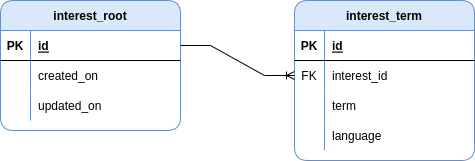

The diagram above was exported from draw.io. Its source (the exported page's mxGraphModel, read from the mxfile embedded in the PNG):
<mxGraphModel dx="1422" dy="799" grid="1" gridSize="10" guides="1" tooltips="1" connect="1" arrows="1" fold="1" page="1" pageScale="1" pageWidth="827" pageHeight="1169" math="0" shadow="0">
  <root>
    <mxCell id="0" />
    <mxCell id="1" parent="0" />
    <mxCell id="73uRmdGzGUp_VGcW8l0b-1" value="interest_root" style="shape=table;startSize=30;container=1;collapsible=1;childLayout=tableLayout;fixedRows=1;rowLines=0;fontStyle=1;align=center;resizeLast=1;rounded=1;fillColor=#dae8fc;strokeColor=#6c8ebf;" vertex="1" parent="1">
      <mxGeometry x="120" y="130" width="180" height="130" as="geometry" />
    </mxCell>
    <mxCell id="73uRmdGzGUp_VGcW8l0b-2" value="" style="shape=tableRow;horizontal=0;startSize=0;swimlaneHead=0;swimlaneBody=0;fillColor=none;collapsible=0;dropTarget=0;points=[[0,0.5],[1,0.5]];portConstraint=eastwest;top=0;left=0;right=0;bottom=1;" vertex="1" parent="73uRmdGzGUp_VGcW8l0b-1">
      <mxGeometry y="30" width="180" height="30" as="geometry" />
    </mxCell>
    <mxCell id="73uRmdGzGUp_VGcW8l0b-3" value="PK" style="shape=partialRectangle;connectable=0;fillColor=none;top=0;left=0;bottom=0;right=0;fontStyle=1;overflow=hidden;" vertex="1" parent="73uRmdGzGUp_VGcW8l0b-2">
      <mxGeometry width="30" height="30" as="geometry">
        <mxRectangle width="30" height="30" as="alternateBounds" />
      </mxGeometry>
    </mxCell>
    <mxCell id="73uRmdGzGUp_VGcW8l0b-4" value="id" style="shape=partialRectangle;connectable=0;fillColor=none;top=0;left=0;bottom=0;right=0;align=left;spacingLeft=6;fontStyle=5;overflow=hidden;" vertex="1" parent="73uRmdGzGUp_VGcW8l0b-2">
      <mxGeometry x="30" width="150" height="30" as="geometry">
        <mxRectangle width="150" height="30" as="alternateBounds" />
      </mxGeometry>
    </mxCell>
    <mxCell id="73uRmdGzGUp_VGcW8l0b-5" value="" style="shape=tableRow;horizontal=0;startSize=0;swimlaneHead=0;swimlaneBody=0;fillColor=none;collapsible=0;dropTarget=0;points=[[0,0.5],[1,0.5]];portConstraint=eastwest;top=0;left=0;right=0;bottom=0;" vertex="1" parent="73uRmdGzGUp_VGcW8l0b-1">
      <mxGeometry y="60" width="180" height="30" as="geometry" />
    </mxCell>
    <mxCell id="73uRmdGzGUp_VGcW8l0b-6" value="" style="shape=partialRectangle;connectable=0;fillColor=none;top=0;left=0;bottom=0;right=0;editable=1;overflow=hidden;" vertex="1" parent="73uRmdGzGUp_VGcW8l0b-5">
      <mxGeometry width="30" height="30" as="geometry">
        <mxRectangle width="30" height="30" as="alternateBounds" />
      </mxGeometry>
    </mxCell>
    <mxCell id="73uRmdGzGUp_VGcW8l0b-7" value="created_on" style="shape=partialRectangle;connectable=0;fillColor=none;top=0;left=0;bottom=0;right=0;align=left;spacingLeft=6;overflow=hidden;" vertex="1" parent="73uRmdGzGUp_VGcW8l0b-5">
      <mxGeometry x="30" width="150" height="30" as="geometry">
        <mxRectangle width="150" height="30" as="alternateBounds" />
      </mxGeometry>
    </mxCell>
    <mxCell id="73uRmdGzGUp_VGcW8l0b-8" value="" style="shape=tableRow;horizontal=0;startSize=0;swimlaneHead=0;swimlaneBody=0;fillColor=none;collapsible=0;dropTarget=0;points=[[0,0.5],[1,0.5]];portConstraint=eastwest;top=0;left=0;right=0;bottom=0;" vertex="1" parent="73uRmdGzGUp_VGcW8l0b-1">
      <mxGeometry y="90" width="180" height="30" as="geometry" />
    </mxCell>
    <mxCell id="73uRmdGzGUp_VGcW8l0b-9" value="" style="shape=partialRectangle;connectable=0;fillColor=none;top=0;left=0;bottom=0;right=0;editable=1;overflow=hidden;" vertex="1" parent="73uRmdGzGUp_VGcW8l0b-8">
      <mxGeometry width="30" height="30" as="geometry">
        <mxRectangle width="30" height="30" as="alternateBounds" />
      </mxGeometry>
    </mxCell>
    <mxCell id="73uRmdGzGUp_VGcW8l0b-10" value="updated_on" style="shape=partialRectangle;connectable=0;fillColor=none;top=0;left=0;bottom=0;right=0;align=left;spacingLeft=6;overflow=hidden;" vertex="1" parent="73uRmdGzGUp_VGcW8l0b-8">
      <mxGeometry x="30" width="150" height="30" as="geometry">
        <mxRectangle width="150" height="30" as="alternateBounds" />
      </mxGeometry>
    </mxCell>
    <mxCell id="73uRmdGzGUp_VGcW8l0b-14" value="interest_term" style="shape=table;startSize=30;container=1;collapsible=1;childLayout=tableLayout;fixedRows=1;rowLines=0;fontStyle=1;align=center;resizeLast=1;rounded=1;fillColor=#dae8fc;strokeColor=#6c8ebf;" vertex="1" parent="1">
      <mxGeometry x="414" y="130" width="180" height="160" as="geometry" />
    </mxCell>
    <mxCell id="73uRmdGzGUp_VGcW8l0b-15" value="" style="shape=tableRow;horizontal=0;startSize=0;swimlaneHead=0;swimlaneBody=0;fillColor=none;collapsible=0;dropTarget=0;points=[[0,0.5],[1,0.5]];portConstraint=eastwest;top=0;left=0;right=0;bottom=1;" vertex="1" parent="73uRmdGzGUp_VGcW8l0b-14">
      <mxGeometry y="30" width="180" height="30" as="geometry" />
    </mxCell>
    <mxCell id="73uRmdGzGUp_VGcW8l0b-16" value="PK" style="shape=partialRectangle;connectable=0;fillColor=none;top=0;left=0;bottom=0;right=0;fontStyle=1;overflow=hidden;" vertex="1" parent="73uRmdGzGUp_VGcW8l0b-15">
      <mxGeometry width="30" height="30" as="geometry">
        <mxRectangle width="30" height="30" as="alternateBounds" />
      </mxGeometry>
    </mxCell>
    <mxCell id="73uRmdGzGUp_VGcW8l0b-17" value="id" style="shape=partialRectangle;connectable=0;fillColor=none;top=0;left=0;bottom=0;right=0;align=left;spacingLeft=6;fontStyle=5;overflow=hidden;" vertex="1" parent="73uRmdGzGUp_VGcW8l0b-15">
      <mxGeometry x="30" width="150" height="30" as="geometry">
        <mxRectangle width="150" height="30" as="alternateBounds" />
      </mxGeometry>
    </mxCell>
    <mxCell id="73uRmdGzGUp_VGcW8l0b-24" value="" style="shape=tableRow;horizontal=0;startSize=0;swimlaneHead=0;swimlaneBody=0;fillColor=none;collapsible=0;dropTarget=0;points=[[0,0.5],[1,0.5]];portConstraint=eastwest;top=0;left=0;right=0;bottom=0;rounded=1;" vertex="1" parent="73uRmdGzGUp_VGcW8l0b-14">
      <mxGeometry y="60" width="180" height="30" as="geometry" />
    </mxCell>
    <mxCell id="73uRmdGzGUp_VGcW8l0b-25" value="FK" style="shape=partialRectangle;connectable=0;fillColor=none;top=0;left=0;bottom=0;right=0;fontStyle=0;overflow=hidden;rounded=1;" vertex="1" parent="73uRmdGzGUp_VGcW8l0b-24">
      <mxGeometry width="30" height="30" as="geometry">
        <mxRectangle width="30" height="30" as="alternateBounds" />
      </mxGeometry>
    </mxCell>
    <mxCell id="73uRmdGzGUp_VGcW8l0b-26" value="interest_id" style="shape=partialRectangle;connectable=0;fillColor=none;top=0;left=0;bottom=0;right=0;align=left;spacingLeft=6;fontStyle=0;overflow=hidden;rounded=1;" vertex="1" parent="73uRmdGzGUp_VGcW8l0b-24">
      <mxGeometry x="30" width="150" height="30" as="geometry">
        <mxRectangle width="150" height="30" as="alternateBounds" />
      </mxGeometry>
    </mxCell>
    <mxCell id="73uRmdGzGUp_VGcW8l0b-18" value="" style="shape=tableRow;horizontal=0;startSize=0;swimlaneHead=0;swimlaneBody=0;fillColor=none;collapsible=0;dropTarget=0;points=[[0,0.5],[1,0.5]];portConstraint=eastwest;top=0;left=0;right=0;bottom=0;" vertex="1" parent="73uRmdGzGUp_VGcW8l0b-14">
      <mxGeometry y="90" width="180" height="30" as="geometry" />
    </mxCell>
    <mxCell id="73uRmdGzGUp_VGcW8l0b-19" value="" style="shape=partialRectangle;connectable=0;fillColor=none;top=0;left=0;bottom=0;right=0;editable=1;overflow=hidden;" vertex="1" parent="73uRmdGzGUp_VGcW8l0b-18">
      <mxGeometry width="30" height="30" as="geometry">
        <mxRectangle width="30" height="30" as="alternateBounds" />
      </mxGeometry>
    </mxCell>
    <mxCell id="73uRmdGzGUp_VGcW8l0b-20" value="term" style="shape=partialRectangle;connectable=0;fillColor=none;top=0;left=0;bottom=0;right=0;align=left;spacingLeft=6;overflow=hidden;" vertex="1" parent="73uRmdGzGUp_VGcW8l0b-18">
      <mxGeometry x="30" width="150" height="30" as="geometry">
        <mxRectangle width="150" height="30" as="alternateBounds" />
      </mxGeometry>
    </mxCell>
    <mxCell id="73uRmdGzGUp_VGcW8l0b-21" value="" style="shape=tableRow;horizontal=0;startSize=0;swimlaneHead=0;swimlaneBody=0;fillColor=none;collapsible=0;dropTarget=0;points=[[0,0.5],[1,0.5]];portConstraint=eastwest;top=0;left=0;right=0;bottom=0;" vertex="1" parent="73uRmdGzGUp_VGcW8l0b-14">
      <mxGeometry y="120" width="180" height="30" as="geometry" />
    </mxCell>
    <mxCell id="73uRmdGzGUp_VGcW8l0b-22" value="" style="shape=partialRectangle;connectable=0;fillColor=none;top=0;left=0;bottom=0;right=0;editable=1;overflow=hidden;" vertex="1" parent="73uRmdGzGUp_VGcW8l0b-21">
      <mxGeometry width="30" height="30" as="geometry">
        <mxRectangle width="30" height="30" as="alternateBounds" />
      </mxGeometry>
    </mxCell>
    <mxCell id="73uRmdGzGUp_VGcW8l0b-23" value="language" style="shape=partialRectangle;connectable=0;fillColor=none;top=0;left=0;bottom=0;right=0;align=left;spacingLeft=6;overflow=hidden;" vertex="1" parent="73uRmdGzGUp_VGcW8l0b-21">
      <mxGeometry x="30" width="150" height="30" as="geometry">
        <mxRectangle width="150" height="30" as="alternateBounds" />
      </mxGeometry>
    </mxCell>
    <mxCell id="73uRmdGzGUp_VGcW8l0b-27" value="" style="edgeStyle=entityRelationEdgeStyle;fontSize=12;html=1;endArrow=ERoneToMany;rounded=0;" edge="1" parent="1" source="73uRmdGzGUp_VGcW8l0b-2" target="73uRmdGzGUp_VGcW8l0b-24">
      <mxGeometry width="100" height="100" relative="1" as="geometry">
        <mxPoint x="300" y="450" as="sourcePoint" />
        <mxPoint x="400" y="350" as="targetPoint" />
      </mxGeometry>
    </mxCell>
  </root>
</mxGraphModel>